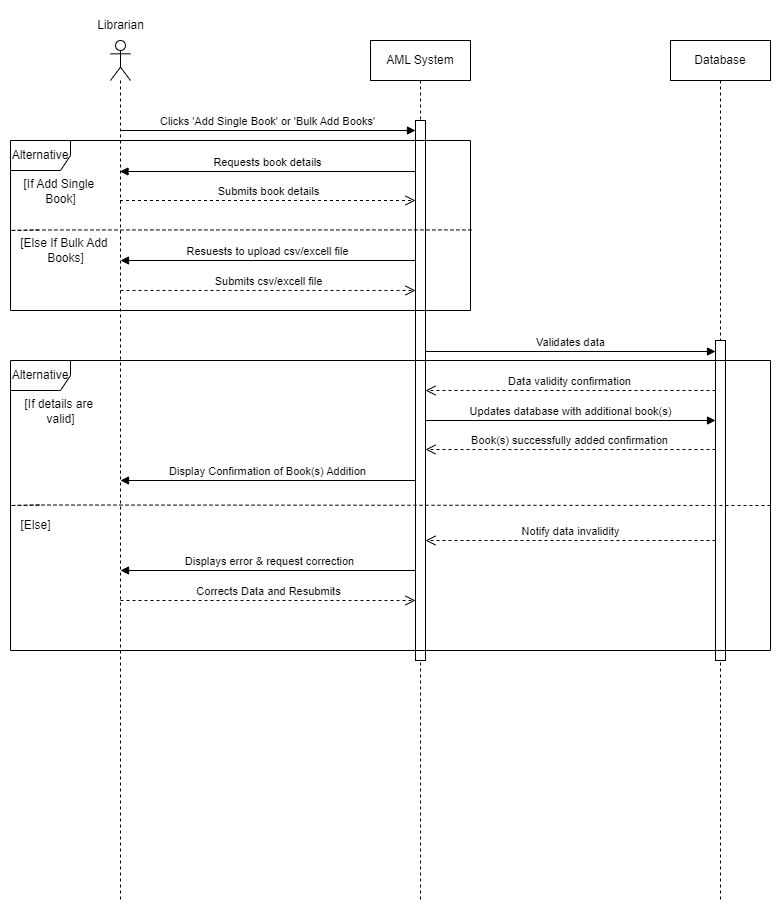

The diagram above was exported from draw.io. Its source (the exported page's mxGraphModel, read from the mxfile embedded in the PNG):
<mxGraphModel dx="1290" dy="621" grid="1" gridSize="10" guides="1" tooltips="1" connect="1" arrows="1" fold="1" page="1" pageScale="1" pageWidth="850" pageHeight="1100" math="0" shadow="0">
  <root>
    <mxCell id="0" />
    <mxCell id="1" parent="0" />
    <mxCell id="4Z2pnQFYkcTAc1SgP7d4-11" value="" style="shape=umlLifeline;perimeter=lifelinePerimeter;whiteSpace=wrap;html=1;container=1;dropTarget=0;collapsible=0;recursiveResize=0;outlineConnect=0;portConstraint=eastwest;newEdgeStyle={&quot;curved&quot;:0,&quot;rounded&quot;:0};participant=umlActor;" parent="1" vertex="1">
      <mxGeometry x="110" y="100" width="20" height="860" as="geometry" />
    </mxCell>
    <mxCell id="4Z2pnQFYkcTAc1SgP7d4-17" value="AML System" style="shape=umlLifeline;perimeter=lifelinePerimeter;whiteSpace=wrap;html=1;container=1;dropTarget=0;collapsible=0;recursiveResize=0;outlineConnect=0;portConstraint=eastwest;newEdgeStyle={&quot;curved&quot;:0,&quot;rounded&quot;:0};" parent="1" vertex="1">
      <mxGeometry x="370" y="100" width="100" height="860" as="geometry" />
    </mxCell>
    <mxCell id="VNg4DF-Htu7igejmLBJw-1" value="" style="html=1;points=[[0,0,0,0,5],[0,1,0,0,-5],[1,0,0,0,5],[1,1,0,0,-5]];perimeter=orthogonalPerimeter;outlineConnect=0;targetShapes=umlLifeline;portConstraint=eastwest;newEdgeStyle={&quot;curved&quot;:0,&quot;rounded&quot;:0};" parent="4Z2pnQFYkcTAc1SgP7d4-17" vertex="1">
      <mxGeometry x="45" y="80" width="10" height="540" as="geometry" />
    </mxCell>
    <mxCell id="4Z2pnQFYkcTAc1SgP7d4-18" value="Database" style="shape=umlLifeline;perimeter=lifelinePerimeter;whiteSpace=wrap;html=1;container=1;dropTarget=0;collapsible=0;recursiveResize=0;outlineConnect=0;portConstraint=eastwest;newEdgeStyle={&quot;curved&quot;:0,&quot;rounded&quot;:0};" parent="1" vertex="1">
      <mxGeometry x="670" y="100" width="100" height="860" as="geometry" />
    </mxCell>
    <mxCell id="VNg4DF-Htu7igejmLBJw-2" value="" style="html=1;points=[[0,0,0,0,5],[0,1,0,0,-5],[1,0,0,0,5],[1,1,0,0,-5]];perimeter=orthogonalPerimeter;outlineConnect=0;targetShapes=umlLifeline;portConstraint=eastwest;newEdgeStyle={&quot;curved&quot;:0,&quot;rounded&quot;:0};" parent="4Z2pnQFYkcTAc1SgP7d4-18" vertex="1">
      <mxGeometry x="45" y="300" width="10" height="320" as="geometry" />
    </mxCell>
    <mxCell id="4Z2pnQFYkcTAc1SgP7d4-21" value="Resuests to upload csv/excell file" style="html=1;verticalAlign=bottom;endArrow=block;curved=0;rounded=0;" parent="1" source="VNg4DF-Htu7igejmLBJw-1" edge="1">
      <mxGeometry width="80" relative="1" as="geometry">
        <mxPoint x="400" y="320" as="sourcePoint" />
        <mxPoint x="120" y="320" as="targetPoint" />
      </mxGeometry>
    </mxCell>
    <mxCell id="4Z2pnQFYkcTAc1SgP7d4-22" value="Submits csv/excell file" style="html=1;verticalAlign=bottom;endArrow=open;dashed=1;endSize=8;curved=0;rounded=0;" parent="1" target="VNg4DF-Htu7igejmLBJw-1" edge="1">
      <mxGeometry relative="1" as="geometry">
        <mxPoint x="120" y="350" as="sourcePoint" />
        <mxPoint x="400" y="350" as="targetPoint" />
      </mxGeometry>
    </mxCell>
    <mxCell id="4Z2pnQFYkcTAc1SgP7d4-24" value="Validates data" style="html=1;verticalAlign=bottom;endArrow=block;curved=0;rounded=0;" parent="1" edge="1">
      <mxGeometry width="80" relative="1" as="geometry">
        <mxPoint x="425" y="411" as="sourcePoint" />
        <mxPoint x="715" y="411" as="targetPoint" />
      </mxGeometry>
    </mxCell>
    <mxCell id="4Z2pnQFYkcTAc1SgP7d4-25" value="Data validity confirmation" style="html=1;verticalAlign=bottom;endArrow=open;dashed=1;endSize=8;curved=0;rounded=0;" parent="1" edge="1">
      <mxGeometry x="0.0035" relative="1" as="geometry">
        <mxPoint x="715" y="450" as="sourcePoint" />
        <mxPoint x="425" y="450" as="targetPoint" />
        <mxPoint as="offset" />
      </mxGeometry>
    </mxCell>
    <mxCell id="4Z2pnQFYkcTAc1SgP7d4-42" value="Notify data invalidity" style="html=1;verticalAlign=bottom;endArrow=open;dashed=1;endSize=8;curved=0;rounded=0;" parent="1" source="VNg4DF-Htu7igejmLBJw-2" edge="1">
      <mxGeometry relative="1" as="geometry">
        <mxPoint x="700" y="600" as="sourcePoint" />
        <mxPoint x="425" y="600" as="targetPoint" />
        <mxPoint as="offset" />
      </mxGeometry>
    </mxCell>
    <mxCell id="SM8CrNPKAIiKgLfLUHAA-1" value="Displays error &amp;amp; request correction" style="html=1;verticalAlign=bottom;endArrow=block;curved=0;rounded=0;" parent="1" source="VNg4DF-Htu7igejmLBJw-1" edge="1">
      <mxGeometry x="-0.0083" width="80" relative="1" as="geometry">
        <mxPoint x="390" y="630" as="sourcePoint" />
        <mxPoint x="120" y="630" as="targetPoint" />
        <mxPoint as="offset" />
      </mxGeometry>
    </mxCell>
    <mxCell id="ywYUOVoddc7R-Z1VcpuW-3" value="Librarian" style="text;html=1;align=center;verticalAlign=middle;resizable=0;points=[];autosize=1;strokeColor=none;fillColor=none;" parent="1" vertex="1">
      <mxGeometry x="85" y="70" width="70" height="30" as="geometry" />
    </mxCell>
    <mxCell id="ywYUOVoddc7R-Z1VcpuW-6" value="Alternative" style="shape=umlFrame;whiteSpace=wrap;html=1;pointerEvents=0;" parent="1" vertex="1">
      <mxGeometry x="10" y="200" width="460" height="170" as="geometry" />
    </mxCell>
    <mxCell id="ywYUOVoddc7R-Z1VcpuW-7" value="[If Add Single&amp;nbsp;&lt;div&gt;Book&lt;span style=&quot;background-color: initial;&quot;&gt;]&lt;/span&gt;&lt;/div&gt;" style="text;html=1;align=center;verticalAlign=middle;resizable=0;points=[];autosize=1;strokeColor=none;fillColor=none;" parent="1" vertex="1">
      <mxGeometry x="10" y="231" width="100" height="40" as="geometry" />
    </mxCell>
    <mxCell id="ywYUOVoddc7R-Z1VcpuW-8" value="" style="endArrow=none;dashed=1;html=1;rounded=0;verticalAlign=middle;labelPosition=center;verticalLabelPosition=middle;align=center;movable=1;resizable=1;rotatable=1;deletable=1;editable=1;locked=0;connectable=1;exitX=1.002;exitY=0.526;exitDx=0;exitDy=0;exitPerimeter=0;" parent="1" source="ywYUOVoddc7R-Z1VcpuW-6" edge="1">
      <mxGeometry width="50" height="50" relative="1" as="geometry">
        <mxPoint x="770" y="290" as="sourcePoint" />
        <mxPoint x="40" y="289.47" as="targetPoint" />
        <Array as="points">
          <mxPoint x="40" y="289.47" />
          <mxPoint x="10" y="289.97" />
        </Array>
      </mxGeometry>
    </mxCell>
    <mxCell id="ywYUOVoddc7R-Z1VcpuW-9" value="[Else If Bulk Add&amp;nbsp;&lt;div&gt;Books]&lt;/div&gt;" style="text;html=1;align=center;verticalAlign=middle;resizable=0;points=[];autosize=1;strokeColor=none;fillColor=none;" parent="1" vertex="1">
      <mxGeometry x="10" y="290" width="110" height="40" as="geometry" />
    </mxCell>
    <mxCell id="4Z2pnQFYkcTAc1SgP7d4-16" value="Requests book details" style="html=1;verticalAlign=bottom;endArrow=block;curved=0;rounded=0;" parent="1" source="VNg4DF-Htu7igejmLBJw-1" edge="1">
      <mxGeometry x="0.0018" width="80" relative="1" as="geometry">
        <mxPoint x="410" y="231" as="sourcePoint" />
        <mxPoint x="119.5" y="231" as="targetPoint" />
        <mxPoint as="offset" />
      </mxGeometry>
    </mxCell>
    <mxCell id="4Z2pnQFYkcTAc1SgP7d4-20" value="Submits book details" style="html=1;verticalAlign=bottom;endArrow=open;dashed=1;endSize=8;curved=0;rounded=0;" parent="1" target="VNg4DF-Htu7igejmLBJw-1" edge="1">
      <mxGeometry relative="1" as="geometry">
        <mxPoint x="119.5" y="260" as="sourcePoint" />
        <mxPoint x="410" y="260" as="targetPoint" />
      </mxGeometry>
    </mxCell>
    <mxCell id="4Z2pnQFYkcTAc1SgP7d4-26" value="Alternative" style="shape=umlFrame;whiteSpace=wrap;html=1;pointerEvents=0;" parent="1" vertex="1">
      <mxGeometry x="10" y="420" width="760" height="290" as="geometry" />
    </mxCell>
    <mxCell id="4Z2pnQFYkcTAc1SgP7d4-34" value="[If details are&amp;nbsp;&lt;div&gt;valid]&lt;/div&gt;" style="text;html=1;align=center;verticalAlign=middle;resizable=0;points=[];autosize=1;strokeColor=none;fillColor=none;" parent="1" vertex="1">
      <mxGeometry x="10" y="451" width="100" height="40" as="geometry" />
    </mxCell>
    <mxCell id="4Z2pnQFYkcTAc1SgP7d4-37" value="" style="endArrow=none;dashed=1;html=1;rounded=0;verticalAlign=middle;labelPosition=center;verticalLabelPosition=middle;align=center;movable=1;resizable=1;rotatable=1;deletable=1;editable=1;locked=0;connectable=1;" parent="1" edge="1">
      <mxGeometry width="50" height="50" relative="1" as="geometry">
        <mxPoint x="770" y="565" as="sourcePoint" />
        <mxPoint x="40" y="564.5" as="targetPoint" />
        <Array as="points">
          <mxPoint x="40" y="564.5" />
          <mxPoint x="10" y="565" />
        </Array>
      </mxGeometry>
    </mxCell>
    <mxCell id="4Z2pnQFYkcTAc1SgP7d4-41" value="[Else]" style="text;html=1;align=center;verticalAlign=middle;resizable=0;points=[];autosize=1;strokeColor=none;fillColor=none;" parent="1" vertex="1">
      <mxGeometry x="10" y="570" width="50" height="30" as="geometry" />
    </mxCell>
    <mxCell id="4Z2pnQFYkcTAc1SgP7d4-39" value="Display Confirmation of Book(s) Addition" style="html=1;verticalAlign=bottom;endArrow=block;curved=0;rounded=0;" parent="1" source="VNg4DF-Htu7igejmLBJw-1" edge="1">
      <mxGeometry width="80" relative="1" as="geometry">
        <mxPoint x="400" y="540" as="sourcePoint" />
        <mxPoint x="120" y="540" as="targetPoint" />
      </mxGeometry>
    </mxCell>
    <mxCell id="ywYUOVoddc7R-Z1VcpuW-12" value="Updates database with additional book(s)" style="html=1;verticalAlign=bottom;endArrow=block;curved=0;rounded=0;" parent="1" edge="1">
      <mxGeometry width="80" relative="1" as="geometry">
        <mxPoint x="425" y="480" as="sourcePoint" />
        <mxPoint x="715" y="480" as="targetPoint" />
      </mxGeometry>
    </mxCell>
    <mxCell id="ywYUOVoddc7R-Z1VcpuW-13" value="Book(s) successfully added confirmation" style="html=1;verticalAlign=bottom;endArrow=open;dashed=1;endSize=8;curved=0;rounded=0;" parent="1" edge="1">
      <mxGeometry x="0.0035" relative="1" as="geometry">
        <mxPoint x="715" y="509" as="sourcePoint" />
        <mxPoint x="425" y="509" as="targetPoint" />
        <mxPoint as="offset" />
      </mxGeometry>
    </mxCell>
    <mxCell id="ywYUOVoddc7R-Z1VcpuW-15" value="Corrects Data and Resubmits" style="html=1;verticalAlign=bottom;endArrow=open;dashed=1;endSize=8;curved=0;rounded=0;" parent="1" target="VNg4DF-Htu7igejmLBJw-1" edge="1">
      <mxGeometry relative="1" as="geometry">
        <mxPoint x="120" y="660" as="sourcePoint" />
        <mxPoint x="390" y="660" as="targetPoint" />
      </mxGeometry>
    </mxCell>
    <mxCell id="4Z2pnQFYkcTAc1SgP7d4-12" value="Clicks 'Add Single Book' or 'Bulk Add Books'" style="html=1;verticalAlign=bottom;endArrow=block;curved=0;rounded=0;" parent="1" target="VNg4DF-Htu7igejmLBJw-1" edge="1">
      <mxGeometry x="-0.0035" width="80" relative="1" as="geometry">
        <mxPoint x="120" y="190" as="sourcePoint" />
        <mxPoint x="410" y="190" as="targetPoint" />
        <mxPoint as="offset" />
      </mxGeometry>
    </mxCell>
  </root>
</mxGraphModel>